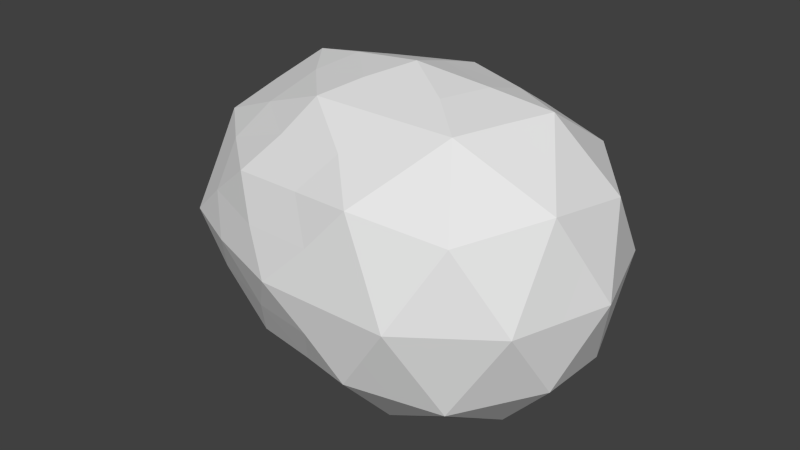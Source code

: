 # Source: Asteroid1.blend  (saved by Blender 2.76.0; exported with 4.5.12 LTS)
import bpy
from mathutils import Matrix  # noqa: F401  (used for matrix-valued properties, if any)

bpy.ops.wm.read_factory_settings(use_empty=True)
scene = bpy.context.scene
scene.name = 'Scene'

# ---- collections
col_collection_1 = bpy.data.collections.new('Collection 1'); scene.collection.children.link(col_collection_1)

# ---- materials (node trees are filled in below, after node groups)
mat_asteroid1_material = bpy.data.materials.new('Asteroid1_Material')
mat_asteroid1_material.alpha_threshold = 0.0
mat_asteroid1_material.roughness = 0.5

# ---- material node trees
mat_asteroid1_material.use_nodes = True; mat_asteroid1_material.node_tree.nodes.clear()
_N = mat_asteroid1_material.node_tree.nodes; _L = mat_asteroid1_material.node_tree.links
n0 = _N.new('ShaderNodeOutputMaterial'); n0.name = 'Material Output'; n0.location = (300, 300)
n1 = _N.new('ShaderNodeBsdfDiffuse'); n1.name = 'Diffuse BSDF'; n1.location = (10, 300)
_L.new(n1.outputs[0], n0.inputs[0])
n0.is_active_output = True

# ---- world
world_world = bpy.data.worlds.new('World'); scene.world = world_world
world_world.color = (0.05088, 0.05088, 0.05088)
world_world.use_sun_shadow = False
world_world.sun_shadow_jitter_overblur = 0.0
world_world.cycles.sampling_method = 'MANUAL'
world_world.cycles.sample_map_resolution = 256

# ---- meshes
me_icosphere = bpy.data.meshes.new('Icosphere')
me_icosphere.from_pydata([(-0.0001338, 1.01e-11, -0.1139), (0.05989, 0.08243, -0.05094), (0.0969, -0.03148, -0.05094), (-0.0001337, -0.1019, -0.05094), (-0.167, -0.02925, -0.05177), (-0.09817, 0.08243, -0.05094), (0.0969, 0.03148, 0.05094), (0.05989, -0.08243, 0.05094), (-0.09817, -0.08243, 0.05094), (-0.18, 0.04239, 0.04692), (-0.03516, 0.08672, 0.05327), (-0.02873, 2.169e-09, 0.1139), (0.05696, -0.01851, -0.0969), (0.0352, 0.04845, -0.0969), (0.09216, 0.02994, -0.05989), (-0.000464, 0.0969, -0.05989), (-0.05697, 0.04845, -0.0969), (-0.0001338, -0.05989, -0.0969), (0.05696, -0.07839, -0.05989), (-0.08878, -0.01851, -0.0969), (-0.08878, -0.07839, -0.05989), (-0.1606, 0.03106, -0.0603), (0.03507, 0.108, 4.856e-05), (-0.07148, 0.09317, 0.002325), (0.1139, -8.6e-09, 0.0), (0.09216, 0.06696, 0.0), (0.0352, -0.1083, 0.0), (0.09216, -0.06696, 0.0), (-0.1606, -0.06584, -0.0004125), (-0.05697, -0.1083, 0.0), (-0.1753, 0.07787, -0.004022), (-0.197, 0.01091, -0.004022), (0.05696, 0.07839, 0.05989), (0.09216, -0.02994, 0.05989), (-0.000464, -0.0969, 0.05989), (-0.1623, -0.02771, 0.05906), (-0.1237, 0.07838, 0.05989), (0.05696, 0.01851, 0.0969), (-0.02985, 0.05989, 0.0969), (0.0352, -0.04845, 0.0969), (-0.06505, -0.04845, 0.0969), (-0.1237, 0.01851, 0.0969), (0.02848, -0.009253, -0.1054), (0.04754, 0.06544, -0.07392), (0.09453, -0.00077, -0.05542), (0.02994, 0.08966, -0.05542), (-0.07937, 0.06544, -0.07392), (-0.000143, -0.02994, -0.1054), (0.02848, -0.09014, -0.05542), (-0.04037, -0.009253, -0.1054), (-0.1314, -0.05494, -0.05542), (-0.1311, 0.05658, -0.05556), (0.04754, 0.09538, -0.02547), (-0.05586, 0.08995, 0.0278), (0.1054, -0.01574, -0.02547), (0.09453, 0.04922, 0.02547), (0.0176, -0.1051, -0.02547), (0.07602, -0.07469, 0.02547), (-0.1646, -0.04698, -0.0263), (-0.07937, -0.09538, 0.02547), (-0.1311, 0.07509, -0.02562), (-0.1885, 0.02665, 0.02145), (0.07693, 0.05494, 0.05542), (0.07602, -0.05619, 0.05542), (-0.04502, -0.08966, 0.05542), (-0.1777, 0.01168, 0.05139), (-0.08942, 0.07498, 0.05774), (0.07693, 0.02499, 0.07392), (-0.03183, 0.02994, 0.1054), (0.04754, -0.06544, 0.07392), (-0.07937, -0.06544, 0.07392), (-0.147, 0.02723, 0.0731), (0.07693, -0.02499, -0.07392), (0.0176, 0.02422, -0.1054), (0.07602, 0.05619, -0.05542), (-0.04502, 0.08966, -0.05542), (-0.02668, 0.02422, -0.1054), (-0.0001429, -0.08089, -0.07392), (0.07693, -0.05494, -0.05542), (-0.1314, -0.02499, -0.07392), (-0.04037, -0.09014, -0.05542), (-0.1646, 0.001467, -0.05624), (0.001336, 0.08995, 0.0278), (-0.07985, 0.09426, -0.0253), (0.1054, 0.01574, 0.02547), (0.07602, 0.07469, -0.02547), (0.04754, -0.09538, 0.02547), (0.09453, -0.04922, -0.02547), (-0.1305, -0.07469, 0.02547), (-0.02667, -0.1051, -0.02547), (-0.1777, 0.06013, 0.02145), (-0.1885, -0.004831, -0.02949), (0.0184, 0.08954, 0.05551), (0.09453, 0.00077, 0.05542), (0.02994, -0.08966, 0.05542), (-0.1305, -0.05619, 0.05542), (-0.147, 0.05718, 0.05459), (0.01865, 0.009253, 0.1054), (-0.03236, 0.07963, 0.07411), (0.007771, -0.02422, 0.1054), (-0.04943, -0.02422, 0.1054), (-0.08299, 0.009253, 0.1054), (-0.08004, 0.0392, 0.0969), (-0.08057, 0.06788, 0.07859), (-0.1237, 0.04845, 0.07839), (-0.09764, -0.01497, 0.0969), (-0.1447, -0.003482, 0.07757), (-0.1152, -0.0392, 0.07839), (-0.008849, -0.04845, 0.0969), (-0.02645, -0.07267, 0.07839), (0.0176, -0.07267, 0.07839), (0.04561, -0.01497, 0.0969), (0.06368, -0.0392, 0.07839), (0.07456, -0.005719, 0.07839), (0.01963, 0.0392, 0.0969), (0.05696, 0.04845, 0.07839), (0.01963, 0.06914, 0.07839), (-0.1041, 0.0782, 0.03227), (-0.1155, 0.08705, 9.159e-05), (-0.1447, 0.07491, 0.02912), (-0.1862, -0.004061, 0.02592), (-0.1862, -0.02257, -0.004022), (-0.1606, -0.04733, 0.02953), (-0.02645, -0.1026, 0.02994), (-0.002371, -0.1083, 0.0), (0.0176, -0.1026, 0.02994), (0.09216, -0.04845, 0.02994), (0.103, -0.03348, 0.0), (0.103, -0.01497, 0.02994), (0.07456, 0.07267, 0.02994), (0.06368, 0.08765, 0.0), (0.04556, 0.09324, 0.02996), (-0.1862, 0.04439, -0.004022), (-0.1753, 0.05936, -0.03397), (-0.1862, 0.02588, -0.03397), (-0.1152, -0.08765, 0.0), (-0.1291, -0.07267, -0.02994), (-0.07593, -0.09336, -0.02994), (0.06368, -0.08765, 0.0), (0.04608, -0.09336, -0.02994), (0.07456, -0.07267, -0.02994), (0.103, 0.03348, 0.0), (0.103, 0.01497, -0.02994), (0.09216, 0.04845, -0.02994), (-0.01528, 0.09317, 0.002325), (0.01756, 0.1025, -0.02993), (-0.0267, 0.102, -0.02985), (-0.1152, 0.0392, -0.07839), (-0.07593, 0.01497, -0.0969), (-0.1291, 0.005719, -0.07839), (-0.09524, -0.04845, -0.07839), (-0.04071, -0.0392, -0.0969), (-0.04071, -0.06914, -0.07839), (0.02848, -0.06914, -0.07839), (0.02848, -0.0392, -0.0969), (0.05696, -0.04845, -0.07839), (-0.02645, 0.07267, -0.07839), (0.0176, 0.07267, -0.07839), (-0.002371, 0.04845, -0.0969), (0.07456, 0.005719, -0.07839), (0.04608, 0.01497, -0.0969), (0.06368, 0.0392, -0.07839)], [], [(0, 73, 42), (1, 43, 45), (0, 42, 47), (0, 47, 49), (0, 49, 76), (1, 45, 52), (2, 44, 54), (3, 48, 56), (4, 50, 58), (5, 51, 60), (1, 52, 85), (2, 54, 87), (3, 56, 89), (4, 58, 91), (5, 60, 83), (6, 62, 67), (7, 63, 69), (8, 64, 70), (9, 65, 71), (10, 66, 98), (38, 102, 68), (38, 103, 102), (36, 96, 104), (41, 105, 101), (41, 106, 105), (35, 95, 107), (40, 108, 100), (40, 109, 108), (34, 94, 110), (39, 111, 99), (39, 112, 111), (33, 93, 113), (37, 114, 97), (37, 115, 114), (32, 92, 116), (23, 117, 53), (23, 118, 117), (30, 90, 119), (31, 120, 61), (31, 121, 120), (28, 88, 122), (29, 123, 59), (29, 124, 123), (26, 86, 125), (27, 126, 57), (27, 127, 126), (24, 84, 128), (25, 129, 55), (25, 130, 129), (22, 82, 131), (30, 132, 90), (30, 133, 132), (21, 81, 134), (28, 135, 88), (28, 136, 135), (20, 80, 137), (26, 138, 86), (26, 139, 138), (18, 78, 140), (24, 141, 84), (24, 142, 141), (14, 74, 143), (22, 144, 82), (22, 145, 144), (15, 75, 146), (16, 147, 46), (16, 148, 147), (19, 79, 149), (19, 150, 79), (19, 151, 150), (17, 77, 152), (17, 153, 77), (17, 154, 153), (12, 72, 155), (15, 156, 75), (15, 157, 156), (13, 73, 158), (12, 159, 72), (12, 160, 159), (13, 43, 161), (161, 74, 14), (161, 43, 74), (43, 1, 74), (159, 161, 14), (159, 160, 161), (160, 13, 161), (72, 44, 2), (72, 159, 44), (159, 14, 44), (158, 76, 16), (158, 73, 76), (73, 0, 76), (156, 158, 16), (156, 157, 158), (157, 13, 158), (75, 46, 5), (75, 156, 46), (156, 16, 46), (155, 78, 18), (155, 72, 78), (72, 2, 78), (153, 155, 18), (153, 154, 155), (154, 12, 155), (77, 48, 3), (77, 153, 48), (153, 18, 48), (152, 80, 20), (152, 77, 80), (77, 3, 80), (150, 152, 20), (150, 151, 152), (151, 17, 152), (79, 50, 4), (79, 150, 50), (150, 20, 50), (149, 81, 21), (149, 79, 81), (79, 4, 81), (147, 149, 21), (147, 148, 149), (148, 19, 149), (46, 51, 5), (46, 147, 51), (147, 21, 51), (146, 83, 23), (146, 75, 83), (75, 5, 83), (144, 146, 23), (144, 145, 146), (145, 15, 146), (82, 53, 10), (82, 144, 53), (144, 23, 53), (143, 85, 25), (143, 74, 85), (74, 1, 85), (141, 143, 25), (141, 142, 143), (142, 14, 143), (84, 55, 6), (84, 141, 55), (141, 25, 55), (140, 87, 27), (140, 78, 87), (78, 2, 87), (138, 140, 27), (138, 139, 140), (139, 18, 140), (86, 57, 7), (86, 138, 57), (138, 27, 57), (137, 89, 29), (137, 80, 89), (80, 3, 89), (135, 137, 29), (135, 136, 137), (136, 20, 137), (88, 59, 8), (88, 135, 59), (135, 29, 59), (134, 91, 31), (134, 81, 91), (81, 4, 91), (132, 134, 31), (132, 133, 134), (133, 21, 134), (90, 61, 9), (90, 132, 61), (132, 31, 61), (131, 92, 32), (131, 82, 92), (82, 10, 92), (129, 131, 32), (129, 130, 131), (130, 22, 131), (55, 62, 6), (55, 129, 62), (129, 32, 62), (128, 93, 33), (128, 84, 93), (84, 6, 93), (126, 128, 33), (126, 127, 128), (127, 24, 128), (57, 63, 7), (57, 126, 63), (126, 33, 63), (125, 94, 34), (125, 86, 94), (86, 7, 94), (123, 125, 34), (123, 124, 125), (124, 26, 125), (59, 64, 8), (59, 123, 64), (123, 34, 64), (122, 95, 35), (122, 88, 95), (88, 8, 95), (120, 122, 35), (120, 121, 122), (121, 28, 122), (61, 65, 9), (61, 120, 65), (120, 35, 65), (119, 96, 36), (119, 90, 96), (90, 9, 96), (117, 119, 36), (117, 118, 119), (118, 30, 119), (53, 66, 10), (53, 117, 66), (117, 36, 66), (116, 98, 38), (116, 92, 98), (92, 10, 98), (114, 116, 38), (114, 115, 116), (115, 32, 116), (97, 68, 11), (97, 114, 68), (114, 38, 68), (113, 67, 37), (113, 93, 67), (93, 6, 67), (111, 113, 37), (111, 112, 113), (112, 33, 113), (99, 97, 11), (99, 111, 97), (111, 37, 97), (110, 69, 39), (110, 94, 69), (94, 7, 69), (108, 110, 39), (108, 109, 110), (109, 34, 110), (100, 99, 11), (100, 108, 99), (108, 39, 99), (107, 70, 40), (107, 95, 70), (95, 8, 70), (105, 107, 40), (105, 106, 107), (106, 35, 107), (101, 100, 11), (101, 105, 100), (105, 40, 100), (104, 71, 41), (104, 96, 71), (96, 9, 71), (102, 104, 41), (102, 103, 104), (103, 36, 104), (68, 101, 11), (68, 102, 101), (102, 41, 101), (98, 103, 38), (98, 66, 103), (66, 36, 103), (71, 106, 41), (71, 65, 106), (65, 35, 106), (70, 109, 40), (70, 64, 109), (64, 34, 109), (69, 112, 39), (69, 63, 112), (63, 33, 112), (67, 115, 37), (67, 62, 115), (62, 32, 115), (83, 118, 23), (83, 60, 118), (60, 30, 118), (91, 121, 31), (91, 58, 121), (58, 28, 121), (89, 124, 29), (89, 56, 124), (56, 26, 124), (87, 127, 27), (87, 54, 127), (54, 24, 127), (85, 130, 25), (85, 52, 130), (52, 22, 130), (60, 133, 30), (60, 51, 133), (51, 21, 133), (58, 136, 28), (58, 50, 136), (50, 20, 136), (56, 139, 26), (56, 48, 139), (48, 18, 139), (54, 142, 24), (54, 44, 142), (44, 14, 142), (52, 145, 22), (52, 45, 145), (45, 15, 145), (76, 148, 16), (76, 49, 148), (49, 19, 148), (49, 151, 19), (49, 47, 151), (47, 17, 151), (47, 154, 17), (47, 42, 154), (42, 12, 154), (45, 157, 15), (45, 43, 157), (43, 13, 157), (42, 160, 12), (42, 73, 160), (73, 13, 160)])
me_icosphere.materials.append(mat_asteroid1_material)
me_icosphere.use_remesh_preserve_volume = False
me_icosphere.use_remesh_preserve_attributes = False
me_icosphere.use_mirror_vertex_groups = False
me_icosphere.update()

# ---- objects
ob_icosphere = bpy.data.objects.new('Icosphere', me_icosphere)

# ---- transforms, parenting, visibility, modifiers, constraints
ob_icosphere.location = (0.0, 0.0, 0.0)
ob_icosphere.scale = (0.4991, 0.4991, 0.4991)
ob_icosphere.lineart.crease_threshold = 0.0

# ---- collection membership
col_collection_1.objects.link(ob_icosphere)

# ---- scene / render settings (as saved in the file)
scene.frame_start = 1; scene.frame_end = 250; scene.frame_set(1)
scene.render.engine = 'CYCLES'
scene.render.resolution_percentage = 50
scene.render.dither_intensity = 0.0
scene.cycles.use_denoising = False
scene.cycles.samples = 10
scene.cycles.sampling_pattern = 'TABULATED_SOBOL'
scene.cycles.light_sampling_threshold = 0.0
scene.cycles.use_adaptive_sampling = False
scene.cycles.use_light_tree = False
scene.cycles.blur_glossy = 0.0
scene.cycles.pixel_filter_type = 'GAUSSIAN'
scene.cycles.sample_clamp_indirect = 0.0
scene.view_settings.view_transform = 'Standard'
bpy.context.view_layer.update()

# ---- added for rendering (the .blend has no active camera and no usable light): camera, sun
cam_auto = bpy.data.cameras.new('AutoCamera')
cam_auto.lens = 50.0
cam_auto.sensor_width = 36.0
cam_auto.clip_end = 1000.0
ob_auto_camera = bpy.data.objects.new('AutoCamera', cam_auto)
scene.collection.objects.link(ob_auto_camera)
ob_auto_camera.location = (0.18337, -0.245015, 0.163291)
ob_auto_camera.rotation_euler = (1.09748, -7.21219e-08, 0.694738)
scene.camera = ob_auto_camera
light_auto_sun = bpy.data.lights.new('AutoSun', 'SUN')
light_auto_sun.energy = 3.0
light_auto_sun.angle = 0.0523599
ob_auto_sun = bpy.data.objects.new('AutoSun', light_auto_sun)
scene.collection.objects.link(ob_auto_sun)
ob_auto_sun.rotation_euler = (0.872665, 0.174533, 0.523599)
bpy.context.view_layer.update()
